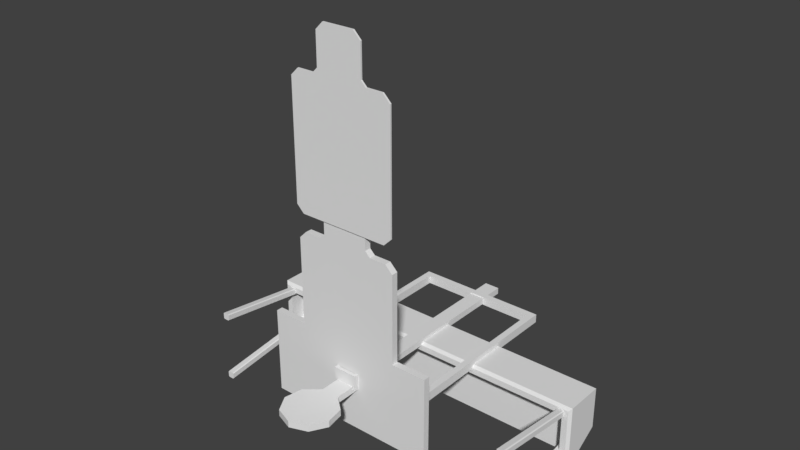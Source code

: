 # Source: ShootingTargets.blend  (saved by Blender 2.79.0; exported with 4.5.12 LTS)
import bpy
from mathutils import Matrix  # noqa: F401  (used for matrix-valued properties, if any)

bpy.ops.wm.read_factory_settings(use_empty=True)
scene = bpy.context.scene
scene.name = 'Scene'

# ---- collections
col_collection_1 = bpy.data.collections.new('Collection 1'); scene.collection.children.link(col_collection_1)

# ---- world
world_world = bpy.data.worlds.new('World'); scene.world = world_world
world_world.color = (0.05088, 0.05088, 0.05088)
world_world.use_sun_shadow = False
world_world.sun_shadow_jitter_overblur = 0.0
world_world.cycles.sampling_method = 'MANUAL'

# ---- meshes
me_cube_003 = bpy.data.meshes.new('Cube.003')
me_cube_003.from_pydata([(-0.0445, 1.25, 0.019), (-0.0445, 1.25, -0.019), (0.0445, 1.25, 0.019), (0.0445, 1.25, -0.019), (-0.0445, 0.25, 0.019), (-0.0445, 0.25, -0.019), (0.0445, 0.25, -0.019), (0.0445, 0.25, 0.019), (-0.06202, 0.075, -0.02648), (-0.06202, 0.075, 0.02648), (-0.06202, 0.25, -0.02648), (0.06202, 0.075, -0.02648), (0.06202, 0.25, -0.02648), (0.06202, 0.075, 0.02648), (0.06202, 0.25, 0.02648), (-0.06202, 0.25, 0.02648), (-0.003175, 7.575e-09, 0.1733), (-0.003175, 0.075, 0.1733), (-0.003175, -1.11e-09, -0.0254), (-0.003175, 0.075, -0.0254), (0.003175, 7.575e-09, 0.1733), (0.003175, 0.075, 0.1733), (0.003175, -1.11e-09, -0.0254), (0.003175, 0.075, -0.0254), (0.0, 0.075, -0.03175), (0.0, -1.388e-09, -0.03175), (-0.003175, 7.852e-09, 0.1796), (-0.003175, 0.075, 0.1796), (0.003175, 0.075, 0.1796), (0.003175, 7.852e-09, 0.1796), (-0.1699, 0.075, -0.0254), (-0.1907, 0.05423, -0.0254), (-0.1846, 0.06892, -0.0254), (-0.1907, 0.02077, -0.0254), (-0.1699, -1.11e-09, -0.0254), (-0.1846, 0.006084, -0.0254), (0.1907, 0.05423, -0.0254), (0.1699, 0.075, -0.0254), (0.1846, 0.06892, -0.0254), (0.1699, -1.11e-09, -0.0254), (0.1907, 0.02077, -0.0254), (0.1846, 0.006084, -0.0254), (-0.1907, 0.05423, -0.03175), (-0.1699, 0.075, -0.03175), (-0.1846, 0.06892, -0.03175), (-0.1699, -1.388e-09, -0.03175), (-0.1907, 0.02077, -0.03175), (-0.1846, 0.006084, -0.03175), (0.1699, 0.075, -0.03175), (0.1907, 0.05423, -0.03175), (0.1846, 0.06892, -0.03175), (0.1907, 0.02077, -0.03175), (0.1699, -1.388e-09, -0.03175), (0.1846, 0.006084, -0.03175), (-0.1699, 1.291e-08, 0.2953), (-0.1907, 0.02077, 0.3105), (-0.1846, 0.006084, 0.306), (-0.1907, 0.05423, 0.3105), (-0.1699, 0.075, 0.2953), (-0.1846, 0.06892, 0.306), (0.1699, 0.075, 0.2953), (0.1907, 0.05423, 0.3105), (0.1846, 0.06892, 0.306), (0.1907, 0.02077, 0.3105), (0.1699, 1.291e-08, 0.2953), (0.1846, 0.006084, 0.306), (-0.1907, 0.02077, 0.3168), (-0.1699, 1.318e-08, 0.3016), (-0.1846, 0.006084, 0.3124), (-0.1699, 0.075, 0.3016), (-0.1907, 0.05423, 0.3168), (-0.1846, 0.06892, 0.3124), (0.1907, 0.05423, 0.3168), (0.1699, 0.075, 0.3016), (0.1846, 0.06892, 0.3124), (0.1699, 1.318e-08, 0.3016), (0.1907, 0.02077, 0.3168), (0.1846, 0.006084, 0.3124)], [], [(4, 0, 1, 5), (5, 1, 3, 6), (6, 3, 2, 7), (7, 2, 0, 4), (8, 11, 13, 9), (3, 1, 0, 2), (7, 4, 15, 14), (5, 6, 12, 10), (13, 14, 15, 9), (11, 12, 14, 13), (8, 10, 12, 11), (9, 15, 10, 8), (4, 5, 10, 15), (6, 7, 14, 12), (16, 17, 19, 18), (19, 23, 24), (22, 23, 21, 20), (21, 17, 27, 28), (18, 22, 20, 16), (23, 19, 17, 21), (22, 25, 52, 39), (20, 21, 60, 64), (22, 18, 25), (19, 24, 43, 30), (24, 23, 37, 48), (33, 31, 42, 46), (59, 56, 55, 57), (58, 54, 56, 59), (25, 18, 34, 45), (36, 40, 51, 49), (16, 54, 58, 17), (29, 28, 27, 26), (29, 20, 64, 75), (26, 27, 69, 67), (16, 20, 29, 26), (21, 28, 73, 60), (16, 26, 67, 54), (63, 61, 72, 76), (71, 68, 67, 69), (57, 55, 66, 70), (27, 17, 58, 69), (70, 66, 68, 71), (36, 49, 50, 38), (38, 50, 48, 37), (42, 31, 32, 44), (44, 32, 30, 43), (45, 34, 35, 47), (47, 35, 33, 46), (39, 52, 53, 41), (41, 53, 51, 40), (57, 70, 71, 59), (59, 71, 69, 58), (72, 61, 62, 74), (74, 62, 60, 73), (75, 64, 65, 77), (77, 65, 63, 76), (54, 67, 68, 56), (56, 68, 66, 55), (19, 30, 34, 18), (29, 75, 73, 28), (62, 65, 64, 60), (73, 75, 77, 74), (74, 77, 76, 72), (61, 63, 65, 62), (22, 39, 37, 23), (37, 39, 41, 38), (38, 41, 40, 36), (25, 24, 48, 52), (50, 53, 52, 48), (49, 51, 53, 50), (25, 45, 43, 24), (43, 45, 47, 44), (44, 47, 46, 42), (32, 35, 34, 30), (31, 33, 35, 32)])
_uv = me_cube_003.uv_layers.new(name='UVMap')
_uv.uv.foreach_set('vector', [0.9785, 0.0002027, 0.9785, 0.9181, 0.9436, 0.9181, 0.9436, 0.0002027, 0.9436, 0.0002027, 0.9436, 0.9181, 0.8619, 0.9181, 0.8619, 0.0002027, 0.8619, 0.0002027, 0.8619, 0.9181, 0.827, 0.9181, 0.827, 0.0002027, 0.827, 0.0002027, 0.827, 0.9181, 0.7453, 0.9181, 0.7453, 0.0002024, 0.5893, 0.9887, 0.4274, 0.9587, 0.4402, 0.8896, 0.6021, 0.9196, 0.9436, 0.9998, 0.9436, 0.9181, 0.9785, 0.9181, 0.9785, 0.9998, 0.4985, 0.7436, 0.5767, 0.6903, 0.6021, 0.686, 0.4923, 0.7576, 0.4307, 0.6988, 0.4677, 0.741, 0.4684, 0.7514, 0.4215, 0.6959, 0.4402, 0.8896, 0.4923, 0.7576, 0.6021, 0.686, 0.6021, 0.9196, 0.3881, 0.8582, 0.4684, 0.7514, 0.4923, 0.7576, 0.4402, 0.8896, 0.3158, 0.7431, 0.4215, 0.6959, 0.4684, 0.7514, 0.3881, 0.8582, 0.303, 0.706, 0.4255, 0.6637, 0.4215, 0.6959, 0.3158, 0.7431, 0.4367, 0.6718, 0.4307, 0.6988, 0.4215, 0.6959, 0.4255, 0.6637, 0.4677, 0.741, 0.4985, 0.7436, 0.4923, 0.7576, 0.4684, 0.7514, 0.1278, 0.6852, 0.09024, 0.6852, 0.09024, 0.5857, 0.1278, 0.5857, 0.02017, 0.8194, 0.02017, 0.8247, 0.01488, 0.822, 0.05244, 0.5857, 0.09002, 0.5857, 0.09002, 0.6852, 0.05244, 0.6852, 0.1858, 0.8247, 0.1858, 0.8194, 0.1911, 0.8194, 0.1911, 0.8247, 0.02017, 0.4605, 0.02017, 0.4552, 0.1858, 0.4552, 0.1858, 0.4605, 0.02017, 0.8247, 0.02017, 0.8194, 0.1858, 0.8194, 0.1858, 0.8247, 0.02017, 0.4552, 0.01488, 0.4578, 0.01488, 0.3162, 0.02017, 0.3162, 0.05244, 0.6852, 0.09002, 0.6852, 0.09002, 0.7887, 0.05244, 0.7887, 0.02017, 0.4552, 0.02017, 0.4605, 0.01488, 0.4578, 0.02017, 0.8194, 0.01488, 0.822, 0.01488, 0.6804, 0.02017, 0.6804, 0.01488, 0.822, 0.02017, 0.8247, 0.02017, 0.9637, 0.01488, 0.9637, 0.02017, 0.626, 0.02017, 0.6539, 0.01488, 0.6539, 0.01488, 0.626, 0.09329, 0.7979, 0.1248, 0.7979, 0.1174, 0.8016, 0.1006, 0.8016, 0.09024, 0.7887, 0.1278, 0.7887, 0.1248, 0.7979, 0.09329, 0.7979, 0.01488, 0.4578, 0.02017, 0.4605, 0.02017, 0.5995, 0.01488, 0.5995, 0.02017, 0.2618, 0.02017, 0.2897, 0.01488, 0.2897, 0.01488, 0.2618, 0.1278, 0.6852, 0.1278, 0.7887, 0.09024, 0.7887, 0.09024, 0.6852, 0.128, 0.6082, 0.1656, 0.6082, 0.1656, 0.6113, 0.128, 0.6113, 0.1911, 0.4552, 0.1858, 0.4552, 0.2875, 0.3162, 0.2928, 0.3162, 0.128, 0.6113, 0.1656, 0.6113, 0.1656, 0.7148, 0.128, 0.7148, 0.1858, 0.4605, 0.1858, 0.4552, 0.1911, 0.4552, 0.1911, 0.4605, 0.1858, 0.8247, 0.1911, 0.8247, 0.2928, 0.9637, 0.2875, 0.9637, 0.1858, 0.4605, 0.1911, 0.4605, 0.2928, 0.5995, 0.2875, 0.5995, 0.3002, 0.2896, 0.3002, 0.2618, 0.3055, 0.2618, 0.3055, 0.2896, 0.1626, 0.724, 0.1311, 0.724, 0.128, 0.7148, 0.1656, 0.7148, 0.3002, 0.6539, 0.3002, 0.626, 0.3055, 0.626, 0.3055, 0.6539, 0.1911, 0.8194, 0.1858, 0.8194, 0.2875, 0.6804, 0.2928, 0.6804, 0.1552, 0.7277, 0.1384, 0.7277, 0.1311, 0.724, 0.1626, 0.724, 0.02017, 0.9902, 0.01488, 0.9902, 0.01488, 0.9769, 0.02017, 0.9769, 0.02017, 0.9769, 0.01488, 0.9769, 0.01488, 0.9637, 0.02017, 0.9637, 0.01488, 0.6539, 0.02017, 0.6539, 0.02017, 0.6671, 0.01488, 0.6671, 0.01488, 0.6671, 0.02017, 0.6671, 0.02017, 0.6804, 0.01488, 0.6804, 0.01488, 0.5995, 0.02017, 0.5995, 0.02017, 0.6127, 0.01488, 0.6127, 0.01488, 0.6127, 0.02017, 0.6127, 0.02017, 0.626, 0.01488, 0.626, 0.02017, 0.3162, 0.01488, 0.3162, 0.01488, 0.3029, 0.02017, 0.3029, 0.02017, 0.3029, 0.01488, 0.3029, 0.01488, 0.2897, 0.02017, 0.2897, 0.3002, 0.6539, 0.3055, 0.6539, 0.3018, 0.6671, 0.2965, 0.6671, 0.2965, 0.6671, 0.3018, 0.6671, 0.2928, 0.6804, 0.2875, 0.6804, 0.3055, 0.9902, 0.3002, 0.9902, 0.2965, 0.9769, 0.3018, 0.9769, 0.3018, 0.9769, 0.2965, 0.9769, 0.2875, 0.9637, 0.2928, 0.9637, 0.2928, 0.3162, 0.2875, 0.3162, 0.2965, 0.3029, 0.3018, 0.3029, 0.3018, 0.3029, 0.2965, 0.3029, 0.3002, 0.2896, 0.3055, 0.2896, 0.2875, 0.5995, 0.2928, 0.5995, 0.3018, 0.6127, 0.2965, 0.6127, 0.2965, 0.6127, 0.3018, 0.6127, 0.3055, 0.626, 0.3002, 0.626, 0.09024, 0.5857, 0.09024, 0.5022, 0.1278, 0.5022, 0.1278, 0.5857, 0.128, 0.6082, 0.128, 0.5046, 0.1656, 0.5046, 0.1656, 0.6082, 0.08697, 0.7979, 0.05549, 0.7979, 0.05244, 0.7887, 0.09002, 0.7887, 0.1656, 0.5046, 0.128, 0.5046, 0.1311, 0.4955, 0.1626, 0.4955, 0.1626, 0.4955, 0.1311, 0.4955, 0.1384, 0.4918, 0.1552, 0.4918, 0.07961, 0.8016, 0.06285, 0.8016, 0.05549, 0.7979, 0.08697, 0.7979, 0.05244, 0.5857, 0.05244, 0.5022, 0.09002, 0.5022, 0.09002, 0.5857, 0.09002, 0.5022, 0.05244, 0.5022, 0.05549, 0.4948, 0.08697, 0.4948, 0.08697, 0.4948, 0.05549, 0.4948, 0.06285, 0.4918, 0.07961, 0.4918, 0.04054, 0.2616, 0.1094, 0.2616, 0.1094, 0.4176, 0.04054, 0.4176, 0.1038, 0.431, 0.04613, 0.431, 0.04054, 0.4176, 0.1094, 0.4176, 0.09032, 0.4366, 0.05961, 0.4366, 0.04613, 0.431, 0.1038, 0.431, 0.04054, 0.2616, 0.04054, 0.1056, 0.1094, 0.1056, 0.1094, 0.2616, 0.1094, 0.1056, 0.04054, 0.1056, 0.04613, 0.09216, 0.1038, 0.09216, 0.1038, 0.09216, 0.04613, 0.09216, 0.05961, 0.08658, 0.09032, 0.08658, 0.09329, 0.4948, 0.1248, 0.4948, 0.1278, 0.5022, 0.09024, 0.5022, 0.1006, 0.4918, 0.1174, 0.4918, 0.1248, 0.4948, 0.09329, 0.4948])
me_cube_003.use_remesh_preserve_volume = False
me_cube_003.use_remesh_preserve_attributes = False
me_cube_003.use_mirror_vertex_groups = False
me_cube_003.update()
me_cube_007 = bpy.data.meshes.new('Cube.007')
me_cube_007.from_pydata([(0.1, 0.002923, -0.004625), (-0.1, 0.002923, -0.004625), (-0.1, 0.002923, 0.004625), (0.1, 0.002923, 0.004625), (-0.3, 0.04511, 0.004625), (-0.2578, 0.002923, 0.004625), (-0.2578, 0.002923, -0.004625), (-0.3, 0.04511, -0.004625), (0.2578, 0.002923, 0.004625), (0.3, 0.04511, 0.004625), (0.3, 0.04511, -0.004625), (0.2578, 0.002923, -0.004625), (-0.2578, 0.7529, 0.004625), (-0.3, 0.7107, 0.004625), (-0.3, 0.7107, -0.004625), (-0.2578, 0.7529, -0.004625), (0.2578, 0.7529, -0.004625), (0.3, 0.7107, -0.004625), (0.3, 0.7107, 0.004625), (0.2578, 0.7529, 0.004625), (-0.133, 0.9607, -0.004625), (-0.09081, 1.003, -0.004625), (0.09081, 1.003, -0.004625), (0.133, 0.9607, -0.004625), (0.133, 0.9607, 0.004625), (0.09081, 1.003, 0.004625), (-0.09081, 1.003, 0.004625), (-0.133, 0.9607, 0.004625), (0.1612, 0.7529, 0.004625), (0.133, 0.7812, 0.004625), (0.1047, 0.7529, 0.004625), (0.1318, 0.7247, 0.004625), (-0.133, 0.7812, 0.004625), (-0.1612, 0.7529, 0.004625), (-0.1318, 0.7247, 0.004625), (-0.1047, 0.7529, 0.004625), (-0.1612, 0.7529, -0.004625), (-0.133, 0.7812, -0.004625), (-0.1047, 0.7529, -0.004625), (-0.1318, 0.7247, -0.004625), (0.133, 0.7812, -0.004625), (0.1612, 0.7529, -0.004625), (0.1318, 0.7247, -0.004625), (0.1047, 0.7529, -0.004625)], [], [(43, 38, 21, 22), (24, 29, 40, 23), (23, 40, 43, 22), (20, 37, 32, 27), (10, 17, 18, 9), (0, 11, 8, 3), (33, 36, 15, 12), (4, 13, 14, 7), (1, 0, 3, 2), (22, 21, 26, 25), (1, 39, 38, 43, 42, 0), (3, 31, 30, 35, 34, 2), (19, 16, 41, 28), (6, 5, 4, 7), (8, 11, 10, 9), (16, 19, 18, 17), (12, 15, 14, 13), (22, 25, 24, 23), (20, 27, 26, 21), (6, 1, 2, 5), (28, 29, 30, 31), (32, 33, 34, 35), (36, 37, 38, 39), (40, 41, 42, 43), (40, 29, 28, 41), (32, 37, 36, 33), (21, 38, 37, 20), (25, 30, 29, 24), (27, 32, 35, 26), (30, 25, 26, 35), (13, 34, 33, 12), (19, 28, 31, 18), (18, 31, 3, 9), (8, 9, 3), (4, 2, 34, 13), (5, 2, 4), (15, 36, 39, 14), (14, 39, 1, 7), (6, 7, 1), (17, 42, 41, 16), (10, 0, 42, 17), (11, 0, 10)])
_uv = me_cube_007.uv_layers.new(name='UVMap')
_uv.uv.foreach_set('vector', [0.6432, 0.6118, 0.8076, 0.6118, 0.7967, 0.808, 0.6542, 0.808, 0.1263, 0.9786, 0.1828, 0.9786, 0.1828, 0.9903, 0.1263, 0.9903, 0.6211, 0.7749, 0.6211, 0.634, 0.6432, 0.6118, 0.6542, 0.808, 0.9815, 0.9903, 0.925, 0.9903, 0.925, 0.9786, 0.9815, 0.9786, 0.454, 0.9903, 0.2445, 0.9903, 0.2445, 0.9786, 0.454, 0.9786, 0.5224, 0.9903, 0.4728, 0.9903, 0.4728, 0.9786, 0.5224, 0.9786, 0.9124, 0.9786, 0.9124, 0.9903, 0.882, 0.9903, 0.882, 0.9786, 0.6538, 0.9786, 0.8633, 0.9786, 0.8633, 0.9903, 0.6538, 0.9903, 0.5854, 0.9903, 0.5224, 0.9903, 0.5224, 0.9786, 0.5854, 0.9786, 0.1075, 0.9903, 0.05035, 0.9903, 0.05035, 0.9786, 0.1075, 0.9786, 0.8039, 0.02336, 0.8288, 0.5897, 0.8076, 0.6118, 0.6432, 0.6118, 0.622, 0.5897, 0.647, 0.02336, 0.3328, 0.02336, 0.3577, 0.5897, 0.3365, 0.6118, 0.1722, 0.6118, 0.151, 0.5897, 0.1759, 0.02336, 0.2257, 0.9786, 0.2257, 0.9903, 0.1954, 0.9903, 0.1954, 0.9786, 0.635, 0.9903, 0.635, 0.9786, 0.6538, 0.9786, 0.6538, 0.9903, 0.4728, 0.9786, 0.4728, 0.9903, 0.454, 0.9903, 0.454, 0.9786, 0.2257, 0.9903, 0.2257, 0.9786, 0.2445, 0.9786, 0.2445, 0.9903, 0.882, 0.9786, 0.882, 0.9903, 0.8633, 0.9903, 0.8633, 0.9786, 0.1075, 0.9903, 0.1075, 0.9786, 0.1263, 0.9786, 0.1263, 0.9903, 0.03158, 0.9903, 0.03158, 0.9786, 0.05035, 0.9786, 0.05035, 0.9903, 0.635, 0.9903, 0.5854, 0.9903, 0.5854, 0.9786, 0.635, 0.9786, 0.3809, 0.6118, 0.3587, 0.634, 0.3365, 0.6118, 0.3577, 0.5897, 0.15, 0.634, 0.1278, 0.6118, 0.151, 0.5897, 0.1722, 0.6118, 0.8519, 0.6118, 0.8298, 0.634, 0.8076, 0.6118, 0.8288, 0.5897, 0.6211, 0.634, 0.5989, 0.6118, 0.622, 0.5897, 0.6432, 0.6118, 0.1828, 0.9903, 0.1828, 0.9786, 0.1954, 0.9786, 0.1954, 0.9903, 0.925, 0.9786, 0.925, 0.9903, 0.9124, 0.9903, 0.9124, 0.9786, 0.7967, 0.808, 0.8076, 0.6118, 0.8298, 0.634, 0.8298, 0.7749, 0.3256, 0.808, 0.3365, 0.6118, 0.3587, 0.634, 0.3587, 0.7749, 0.15, 0.7749, 0.15, 0.634, 0.1722, 0.6118, 0.1831, 0.808, 0.3365, 0.6118, 0.3256, 0.808, 0.1831, 0.808, 0.1722, 0.6118, 0.01896, 0.5787, 0.151, 0.5897, 0.1278, 0.6118, 0.05206, 0.6118, 0.4566, 0.6118, 0.3809, 0.6118, 0.3577, 0.5897, 0.4897, 0.5787, 0.4897, 0.5787, 0.3577, 0.5897, 0.3328, 0.02336, 0.4897, 0.05647, 0.4566, 0.02336, 0.4897, 0.05647, 0.3328, 0.02336, 0.01896, 0.05647, 0.1759, 0.02336, 0.151, 0.5897, 0.01896, 0.5787, 0.05206, 0.02336, 0.1759, 0.02336, 0.01896, 0.05647, 0.9277, 0.6118, 0.8519, 0.6118, 0.8288, 0.5897, 0.9608, 0.5787, 0.9608, 0.5787, 0.8288, 0.5897, 0.8039, 0.02336, 0.9608, 0.05647, 0.9277, 0.02337, 0.9608, 0.05647, 0.8039, 0.02336, 0.49, 0.5787, 0.622, 0.5897, 0.5989, 0.6118, 0.5231, 0.6118, 0.49, 0.05647, 0.647, 0.02336, 0.622, 0.5897, 0.49, 0.5787, 0.5231, 0.02336, 0.647, 0.02336, 0.49, 0.05647])
me_cube_007.use_remesh_preserve_volume = False
me_cube_007.use_remesh_preserve_attributes = False
me_cube_007.use_mirror_vertex_groups = False
me_cube_007.update()
me_cube_006 = bpy.data.meshes.new('Cube.006')
me_cube_006.from_pydata([(-0.5, -0.0185, 0.25), (-0.5, 0.0185, 0.25), (-0.5, -0.0185, -0.25), (-0.5, 0.0185, -0.25), (0.5, -0.0185, 0.25), (0.5, 0.0185, 0.25), (0.5, -0.0185, -0.25), (0.5, 0.0185, -0.25), (0.35, 0.0185, -0.025), (0.35, 0.0185, 0.025), (-0.35, 0.0185, -0.025), (-0.35, 0.0185, 0.025), (-0.387, 0.0185, -0.025), (-0.387, 0.0185, 0.025), (0.387, 0.0185, -0.025), (0.387, 0.0185, 0.025), (0.35, 1.1, -0.025), (0.35, 1.1, 0.025), (-0.35, 1.1, -0.025), (-0.35, 1.1, 0.025), (-0.387, 1.137, -0.025), (-0.387, 1.137, 0.025), (0.387, 1.137, -0.025), (0.387, 1.137, 0.025)], [], [(15, 9, 5), (9, 11, 1, 5), (4, 5, 1, 0), (2, 3, 7, 6), (11, 13, 1), (7, 14, 15, 5), (3, 12, 10), (8, 9, 17, 16), (2, 6, 4, 0), (7, 3, 10, 8), (8, 10, 11, 9), (7, 8, 14), (11, 10, 18, 19), (12, 3, 1, 13), (6, 7, 5, 4), (0, 1, 3, 2), (13, 11, 19, 21), (14, 8, 16, 22), (15, 14, 22, 23), (12, 13, 21, 20), (9, 15, 23, 17), (10, 12, 20, 18), (17, 19, 18, 16), (23, 22, 20, 21), (23, 21, 19, 17), (20, 22, 16, 18)])
_uv = me_cube_006.uv_layers.new(name='UVMap')
_uv.uv.foreach_set('vector', [0.2637, 0.0644, 0.262, 0.0644, 0.2687, 0.04443, 0.262, 0.0644, 0.2309, 0.0644, 0.2243, 0.04443, 0.2687, 0.04443, 0.2687, 5.777e-05, 0.2687, 0.04443, 0.2243, 0.04443, 0.2243, 5.777e-05, 0.2243, 0.1332, 0.2243, 0.08881, 0.2687, 0.08881, 0.2687, 0.1332, 0.2309, 0.0644, 0.2293, 0.0644, 0.2243, 0.04443, 0.2687, 0.08881, 0.2637, 0.06884, 0.2637, 0.0644, 0.2687, 0.04443, 0.2243, 0.08881, 0.2293, 0.06884, 0.2309, 0.06884, 0.06751, 0.0002046, 0.07541, 0.0002036, 0.08181, 0.4526, 0.07391, 0.4526, 0.3574, 0.08881, 0.313, 0.08881, 0.313, 0.04443, 0.3574, 0.04443, 0.2687, 0.08881, 0.2243, 0.08881, 0.2309, 0.06884, 0.262, 0.06884, 0.262, 0.06884, 0.2309, 0.06884, 0.2309, 0.0644, 0.262, 0.0644, 0.2687, 0.08881, 0.262, 0.06884, 0.2637, 0.06884, 0.09211, 0.9999, 0.08767, 0.9999, 0.08061, 0.7453, 0.08506, 0.7452, 0.2293, 0.06884, 0.2243, 0.08881, 0.2243, 0.04443, 0.2293, 0.0644, 0.313, 0.08881, 0.2687, 0.08881, 0.2687, 0.04443, 0.313, 0.04443, 0.1799, 0.04443, 0.2243, 0.04443, 0.2243, 0.08881, 0.1799, 0.08881, 0.09656, 0.9997, 0.09211, 0.9999, 0.08506, 0.7452, 0.08993, 0.5316, 0.09147, 0.0002195, 0.09591, 5.777e-05, 0.103, 0.2547, 0.0981, 0.4684, 0.0833, 0.0002196, 0.09147, 0.0002195, 0.0981, 0.4684, 0.08993, 0.4684, 0.1047, 0.9997, 0.09656, 0.9997, 0.08993, 0.5316, 0.0981, 0.5316, 0.07541, 0.0002036, 0.0833, 0.0002196, 0.08993, 0.4684, 0.08181, 0.4526, 0.1126, 0.9997, 0.1047, 0.9997, 0.0981, 0.5316, 0.1062, 0.5473, 0.008228, 0.4714, 0.008228, 0.5286, 5.777e-05, 0.5286, 5.777e-05, 0.4714, 0.08993, 0.4684, 0.0981, 0.4684, 0.0981, 0.5316, 0.08993, 0.5316, 0.08993, 0.4684, 0.08993, 0.5316, 0.008228, 0.5286, 0.008228, 0.4714, 0.0981, 0.5316, 0.0981, 0.4684, 0.1798, 0.4714, 0.1798, 0.5286])
me_cube_006.use_remesh_preserve_volume = False
me_cube_006.use_remesh_preserve_attributes = False
me_cube_006.use_mirror_vertex_groups = False
me_cube_006.update()
me_cube_005 = bpy.data.meshes.new('Cube.005')
me_cube_005.from_pydata([(0.1, 0.002923, -0.0185), (-0.1, 0.002923, -0.0185), (-0.1, 0.002923, 0.0185), (0.1, 0.002923, 0.0185), (-0.3, 0.04511, 0.0185), (-0.2578, 0.002923, 0.0185), (-0.2578, 0.002923, -0.0185), (-0.3, 0.04511, -0.0185), (0.2578, 0.002923, 0.0185), (0.3, 0.04511, 0.0185), (0.3, 0.04511, -0.0185), (0.2578, 0.002923, -0.0185), (-0.2578, 0.7529, 0.0185), (-0.3, 0.7107, 0.0185), (-0.3, 0.7107, -0.0185), (-0.2578, 0.7529, -0.0185), (0.2578, 0.7529, -0.0185), (0.3, 0.7107, -0.0185), (0.3, 0.7107, 0.0185), (0.2578, 0.7529, 0.0185), (-0.133, 0.9607, -0.0185), (-0.09081, 1.003, -0.0185), (0.09081, 1.003, -0.0185), (0.133, 0.9607, -0.0185), (0.133, 0.9607, 0.0185), (0.09081, 1.003, 0.0185), (-0.09081, 1.003, 0.0185), (-0.133, 0.9607, 0.0185), (0.1612, 0.7529, 0.0185), (0.133, 0.7812, 0.0185), (0.1047, 0.7529, 0.0185), (0.1318, 0.7247, 0.0185), (-0.133, 0.7812, 0.0185), (-0.1612, 0.7529, 0.0185), (-0.1318, 0.7247, 0.0185), (-0.1047, 0.7529, 0.0185), (-0.1612, 0.7529, -0.0185), (-0.133, 0.7812, -0.0185), (-0.1047, 0.7529, -0.0185), (-0.1318, 0.7247, -0.0185), (0.133, 0.7812, -0.0185), (0.1612, 0.7529, -0.0185), (0.1318, 0.7247, -0.0185), (0.1047, 0.7529, -0.0185)], [], [(43, 38, 21, 22), (24, 29, 40, 23), (23, 40, 43, 22), (20, 37, 32, 27), (10, 17, 18, 9), (0, 11, 8, 3), (33, 36, 15, 12), (4, 13, 14, 7), (1, 0, 3, 2), (22, 21, 26, 25), (1, 39, 38, 43, 42, 0), (3, 31, 30, 35, 34, 2), (19, 16, 41, 28), (6, 5, 4, 7), (8, 11, 10, 9), (16, 19, 18, 17), (12, 15, 14, 13), (22, 25, 24, 23), (20, 27, 26, 21), (6, 1, 2, 5), (28, 29, 30, 31), (32, 33, 34, 35), (36, 37, 38, 39), (40, 41, 42, 43), (40, 29, 28, 41), (32, 37, 36, 33), (21, 38, 37, 20), (25, 30, 29, 24), (27, 32, 35, 26), (30, 25, 26, 35), (13, 34, 33, 12), (19, 28, 31, 18), (18, 31, 3, 9), (8, 9, 3), (4, 2, 34, 13), (5, 2, 4), (15, 36, 39, 14), (14, 39, 1, 7), (6, 7, 1), (17, 42, 41, 16), (10, 0, 42, 17), (11, 0, 10)])
_uv = me_cube_005.uv_layers.new(name='UVMap')
_uv.uv.foreach_set('vector', [0.6432, 0.6118, 0.8076, 0.6118, 0.7967, 0.808, 0.6542, 0.808, 0.1263, 0.9786, 0.1828, 0.9786, 0.1828, 0.9903, 0.1263, 0.9903, 0.6211, 0.7749, 0.6211, 0.634, 0.6432, 0.6118, 0.6542, 0.808, 0.9815, 0.9903, 0.925, 0.9903, 0.925, 0.9786, 0.9815, 0.9786, 0.454, 0.9903, 0.2445, 0.9903, 0.2445, 0.9786, 0.454, 0.9786, 0.5224, 0.9903, 0.4728, 0.9903, 0.4728, 0.9786, 0.5224, 0.9786, 0.9124, 0.9786, 0.9124, 0.9903, 0.882, 0.9903, 0.882, 0.9786, 0.6538, 0.9786, 0.8633, 0.9786, 0.8633, 0.9903, 0.6538, 0.9903, 0.5854, 0.9903, 0.5224, 0.9903, 0.5224, 0.9786, 0.5854, 0.9786, 0.1075, 0.9903, 0.05035, 0.9903, 0.05035, 0.9786, 0.1075, 0.9786, 0.8039, 0.02336, 0.8288, 0.5897, 0.8076, 0.6118, 0.6432, 0.6118, 0.622, 0.5897, 0.647, 0.02336, 0.3328, 0.02336, 0.3577, 0.5897, 0.3365, 0.6118, 0.1722, 0.6118, 0.151, 0.5897, 0.1759, 0.02336, 0.2257, 0.9786, 0.2257, 0.9903, 0.1954, 0.9903, 0.1954, 0.9786, 0.635, 0.9903, 0.635, 0.9786, 0.6538, 0.9786, 0.6538, 0.9903, 0.4728, 0.9786, 0.4728, 0.9903, 0.454, 0.9903, 0.454, 0.9786, 0.2257, 0.9903, 0.2257, 0.9786, 0.2445, 0.9786, 0.2445, 0.9903, 0.882, 0.9786, 0.882, 0.9903, 0.8633, 0.9903, 0.8633, 0.9786, 0.1075, 0.9903, 0.1075, 0.9786, 0.1263, 0.9786, 0.1263, 0.9903, 0.03158, 0.9903, 0.03158, 0.9786, 0.05035, 0.9786, 0.05035, 0.9903, 0.635, 0.9903, 0.5854, 0.9903, 0.5854, 0.9786, 0.635, 0.9786, 0.3809, 0.6118, 0.3587, 0.634, 0.3365, 0.6118, 0.3577, 0.5897, 0.15, 0.634, 0.1278, 0.6118, 0.151, 0.5897, 0.1722, 0.6118, 0.8519, 0.6118, 0.8298, 0.634, 0.8076, 0.6118, 0.8288, 0.5897, 0.6211, 0.634, 0.5989, 0.6118, 0.622, 0.5897, 0.6432, 0.6118, 0.1828, 0.9903, 0.1828, 0.9786, 0.1954, 0.9786, 0.1954, 0.9903, 0.925, 0.9786, 0.925, 0.9903, 0.9124, 0.9903, 0.9124, 0.9786, 0.7967, 0.808, 0.8076, 0.6118, 0.8298, 0.634, 0.8298, 0.7749, 0.3256, 0.808, 0.3365, 0.6118, 0.3587, 0.634, 0.3587, 0.7749, 0.15, 0.7749, 0.15, 0.634, 0.1722, 0.6118, 0.1831, 0.808, 0.3365, 0.6118, 0.3256, 0.808, 0.1831, 0.808, 0.1722, 0.6118, 0.01896, 0.5787, 0.151, 0.5897, 0.1278, 0.6118, 0.05206, 0.6118, 0.4566, 0.6118, 0.3809, 0.6118, 0.3577, 0.5897, 0.4897, 0.5787, 0.4897, 0.5787, 0.3577, 0.5897, 0.3328, 0.02336, 0.4897, 0.05647, 0.4566, 0.02336, 0.4897, 0.05647, 0.3328, 0.02336, 0.01896, 0.05647, 0.1759, 0.02336, 0.151, 0.5897, 0.01896, 0.5787, 0.05206, 0.02336, 0.1759, 0.02336, 0.01896, 0.05647, 0.9277, 0.6118, 0.8519, 0.6118, 0.8288, 0.5897, 0.9608, 0.5787, 0.9608, 0.5787, 0.8288, 0.5897, 0.8039, 0.02336, 0.9608, 0.05647, 0.9277, 0.02337, 0.9608, 0.05647, 0.8039, 0.02336, 0.49, 0.5787, 0.622, 0.5897, 0.5989, 0.6118, 0.5231, 0.6118, 0.49, 0.05647, 0.647, 0.02336, 0.622, 0.5897, 0.49, 0.5787, 0.5231, 0.02336, 0.647, 0.02336, 0.49, 0.05647])
me_cube_005.use_remesh_preserve_volume = False
me_cube_005.use_remesh_preserve_attributes = False
me_cube_005.use_mirror_vertex_groups = False
me_cube_005.update()
me_cube_004 = bpy.data.meshes.new('Cube.004')
me_cube_004.from_pydata([(-0.07, 1.748e-09, 0.04), (-0.07, 0.09, 0.04), (-0.07, -4.416e-09, -0.101), (0.07, 1.748e-09, 0.04), (0.07, 0.09, 0.04), (0.07, -4.416e-09, -0.101), (0.055, 0.09, 0.025), (-0.055, 0.09, 0.025), (0.055, 0.015, 0.025), (-0.055, 0.015, 0.025), (-0.055, 0.09, -0.03967), (-0.07, 0.09, -0.03967), (-0.055, 0.015, -0.0908), (0.055, 0.09, -0.03967), (0.055, 0.015, -0.0908), (0.07, 0.09, -0.03967)], [], [(0, 1, 11, 2), (6, 7, 1, 4), (3, 4, 1, 0), (2, 5, 3, 0), (7, 6, 8, 9), (5, 15, 4, 3), (6, 13, 14, 8), (2, 12, 14, 5), (14, 13, 15, 5), (12, 10, 7, 9), (15, 13, 6, 4), (10, 11, 1, 7), (2, 11, 10, 12), (14, 12, 9, 8)])
me_cube_004.use_remesh_preserve_volume = False
me_cube_004.use_remesh_preserve_attributes = False
me_cube_004.use_mirror_vertex_groups = False
me_cube_004.update()
me_cube = bpy.data.meshes.new('Cube')
me_cube.from_pydata([(-1.0, 0.6225, -2.721e-08), (1.0, 0.6225, -2.721e-08), (0.95, 0.6225, -0.35), (-0.95, 0.6225, -0.35), (0.95, 0.5275, -0.35), (-0.95, 0.5275, -0.35), (0.95, 0.7825, -0.05), (-0.95, 0.7825, -0.05), (-0.95, 0.6225, -0.05), (0.95, 0.6225, -0.05), (0.95, 0.6725, -0.05), (-0.95, 0.6725, -0.05), (0.95, 0.6725, -0.3182), (-0.95, 0.7825, -0.2483), (-0.95, 0.6725, -0.3182), (0.95, 0.7825, -0.2483), (-0.95, 0.5275, -0.05), (0.95, 0.5275, -0.05), (-0.9846, 0.7825, -0.01543), (-1.0, 0.7671, -3.353e-08), (-0.9846, 0.6225, -0.35), (-1.0, 0.6225, -0.3334), (1.0, 0.7671, -3.353e-08), (0.9846, 0.7825, -0.01543), (0.9846, 0.6225, -0.35), (1.0, 0.6225, -0.3334), (-1.0, 0.5429, -0.3334), (-0.9846, 0.5275, -0.35), (0.9846, 0.5275, -0.35), (1.0, 0.5429, -0.3334), (1.0, 0.7671, -0.2415), (0.9846, 0.7825, -0.2483), (-0.9846, 0.7825, -0.2483), (-1.0, 0.7671, -0.2415), (-0.9846, 0.5275, -0.01543), (-1.0, 0.5429, -2.373e-08), (1.0, 0.5429, -2.373e-08), (0.9846, 0.5275, -0.01543), (-0.96, -4.21e-05, -0.3836), (-0.955, -4.21e-05, -0.3886), (-0.925, -4.21e-05, -0.3886), (-0.92, -4.21e-05, -0.3836), (-0.92, -4.204e-05, -0.3533), (-0.925, -4.204e-05, -0.3483), (-0.955, -4.204e-05, -0.3483), (-0.96, -4.204e-05, -0.3533), (-0.96, 0.6272, -0.301), (-0.96, 0.6272, -0.2707), (-0.925, 0.6272, -0.2657), (-0.92, 0.6272, -0.301), (-0.955, 0.6272, -0.306), (-0.92, 0.6272, -0.2707), (-0.955, 0.6272, -0.2657), (-0.925, 0.6272, -0.306), (0.92, -4.216e-05, -0.3836), (0.925, -4.216e-05, -0.3886), (0.955, -4.216e-05, -0.3886), (0.96, -4.216e-05, -0.3836), (0.96, -4.204e-05, -0.3533), (0.955, -4.204e-05, -0.3483), (0.925, -4.204e-05, -0.3483), (0.92, -4.204e-05, -0.3533), (0.92, 0.6272, -0.301), (0.92, 0.6272, -0.2707), (0.955, 0.6272, -0.2657), (0.96, 0.6272, -0.301), (0.925, 0.6272, -0.306), (0.96, 0.6272, -0.2707), (0.925, 0.6272, -0.2657), (0.955, 0.6272, -0.306), (0.96, -4.214e-05, 0.04145), (0.955, -4.214e-05, 0.04649), (0.925, -4.214e-05, 0.04649), (0.92, -4.214e-05, 0.04145), (0.92, -4.202e-05, 0.01119), (0.925, -4.202e-05, 0.006145), (0.955, -4.202e-05, 0.006145), (0.96, -4.202e-05, 0.01119), (0.96, 0.6272, -0.04113), (0.96, 0.6272, -0.07139), (0.925, 0.6272, -0.07643), (0.92, 0.6272, -0.04113), (0.955, 0.6272, -0.03609), (0.92, 0.6272, -0.07139), (0.955, 0.6272, -0.07643), (0.925, 0.6272, -0.03609), (-0.92, -4.214e-05, 0.04145), (-0.925, -4.214e-05, 0.04649), (-0.955, -4.214e-05, 0.04649), (-0.96, -4.214e-05, 0.04145), (-0.96, -4.208e-05, 0.01119), (-0.955, -4.208e-05, 0.006145), (-0.925, -4.208e-05, 0.006145), (-0.92, -4.208e-05, 0.01119), (-0.92, 0.6272, -0.04113), (-0.92, 0.6272, -0.07139), (-0.955, 0.6272, -0.07643), (-0.96, 0.6272, -0.04113), (-0.925, 0.6272, -0.03609), (-0.96, 0.6272, -0.07139), (-0.925, 0.6272, -0.07643), (-0.955, 0.6272, -0.03609)], [], [(13, 32, 18, 7), (16, 17, 37, 34), (25, 30, 22, 1), (4, 28, 37, 17), (0, 19, 33, 21), (3, 8, 16, 5), (1, 0, 35, 36), (6, 7, 18, 23), (3, 2, 9, 8), (24, 12, 15, 31), (7, 6, 10, 11), (8, 9, 17, 16), (31, 15, 6, 23), (6, 15, 12, 10), (25, 1, 36, 29), (14, 20, 32, 13), (2, 24, 28, 4), (12, 14, 11, 10), (2, 3, 14, 12), (24, 2, 12), (14, 13, 7, 11), (0, 21, 26, 35), (20, 3, 5, 27), (9, 2, 4, 17), (27, 5, 16, 34), (20, 14, 3), (37, 28, 29, 36), (27, 34, 35, 26), (25, 29, 28, 24), (34, 37, 36, 35), (23, 18, 19, 22), (31, 23, 22, 30), (18, 32, 33, 19), (24, 31, 30, 25), (21, 33, 32, 20), (20, 27, 26, 21), (1, 22, 19, 0), (44, 43, 48, 52), (40, 39, 50, 53), (42, 41, 49, 51), (39, 40, 41, 38), (44, 52, 47, 45), (38, 45, 47, 46), (45, 42, 43, 44), (38, 41, 42, 45), (51, 48, 43, 42), (46, 50, 39, 38), (53, 49, 41, 40), (60, 59, 64, 68), (56, 55, 66, 69), (58, 57, 65, 67), (55, 56, 57, 54), (60, 68, 63, 61), (54, 61, 63, 62), (61, 58, 59, 60), (54, 57, 58, 61), (67, 64, 59, 58), (62, 66, 55, 54), (69, 65, 57, 56), (76, 75, 80, 84), (72, 71, 82, 85), (74, 73, 81, 83), (71, 72, 73, 70), (76, 84, 79, 77), (70, 77, 79, 78), (77, 74, 75, 76), (70, 73, 74, 77), (83, 80, 75, 74), (78, 82, 71, 70), (85, 81, 73, 72), (92, 91, 96, 100), (88, 87, 98, 101), (90, 89, 97, 99), (87, 88, 89, 86), (92, 100, 95, 93), (86, 93, 95, 94), (93, 90, 91, 92), (86, 89, 90, 93), (99, 96, 91, 90), (94, 98, 87, 86), (101, 97, 89, 88)])
_uv = me_cube.uv_layers.new(name='UVMap')
_uv.uv.foreach_set('vector', [0.07423, 0.6891, 0.06782, 0.6891, 0.06782, 0.646, 0.07423, 0.6524, 0.07423, 0.1966, 0.4263, 0.1966, 0.4327, 0.203, 0.06782, 0.203, 0.4973, 0.3466, 0.4803, 0.6145, 0.4356, 0.6145, 0.4356, 0.3466, 0.4263, 0.141, 0.4327, 0.141, 0.4327, 0.203, 0.4263, 0.1966, 0.06496, 0.3466, 0.06496, 0.6145, 0.02021, 0.6145, 0.003188, 0.3466, 0.5562, 0.5861, 0.5006, 0.5861, 0.5006, 0.4453, 0.5562, 0.4453, 0.4356, 0.3466, 0.06496, 0.3466, 0.06496, 0.2287, 0.4356, 0.2287, 0.4263, 0.6524, 0.07423, 0.6524, 0.06782, 0.646, 0.4327, 0.646, 0.07423, 0.0001392, 0.4263, 0.0001409, 0.4263, 0.05573, 0.07423, 0.05573, 0.4327, 0.9924, 0.4263, 0.9119, 0.4263, 0.6891, 0.4327, 0.6891, 0.07423, 0.6524, 0.4263, 0.6524, 0.4263, 0.8747, 0.07423, 0.8747, 0.07423, 0.05573, 0.4263, 0.05573, 0.4263, 0.1966, 0.07423, 0.1966, 0.4327, 0.6891, 0.4263, 0.6891, 0.4263, 0.6524, 0.4327, 0.646, 0.5515, 0.445, 0.5148, 0.445, 0.5006, 0.2227, 0.5515, 0.2227, 0.4973, 0.3466, 0.4356, 0.3466, 0.4356, 0.2287, 0.4973, 0.2287, 0.07423, 0.9119, 0.06782, 0.9924, 0.06782, 0.6891, 0.07423, 0.6891, 0.4263, 0.0001379, 0.4327, 0.0001379, 0.4327, 0.141, 0.4263, 0.141, 0.4263, 0.9256, 0.07423, 0.9256, 0.07423, 0.8747, 0.4263, 0.8747, 0.4263, 0.9999, 0.07423, 0.9999, 0.07423, 0.9256, 0.4263, 0.9256, 0.4327, 0.9862, 0.4263, 0.9862, 0.4263, 0.9119, 0.5515, 0.0001097, 0.5374, 0.2225, 0.5006, 0.2225, 0.5006, 0.0001097, 0.06496, 0.3466, 0.003188, 0.3466, 0.003189, 0.2287, 0.06496, 0.2287, 0.06782, 0.0001097, 0.07423, 0.0001097, 0.07423, 0.141, 0.06782, 0.141, 0.6073, 0.1409, 0.5517, 0.1409, 0.5517, 0.0001097, 0.6073, 0.0001097, 0.06782, 0.141, 0.07423, 0.141, 0.07423, 0.1966, 0.06782, 0.203, 0.06782, 0.9862, 0.07423, 0.9119, 0.07423, 0.9862, 0.4327, 0.203, 0.4327, 0.141, 0.4356, 0.144, 0.4356, 0.2058, 0.06782, 0.141, 0.06782, 0.203, 0.06496, 0.2058, 0.06496, 0.144, 0.4973, 0.3466, 0.4973, 0.2287, 0.5004, 0.2058, 0.5004, 0.3466, 0.06782, 0.203, 0.4327, 0.203, 0.4356, 0.2287, 0.06496, 0.2287, 0.4327, 0.646, 0.06782, 0.646, 0.06496, 0.6145, 0.4356, 0.6145, 0.4327, 0.6891, 0.4327, 0.646, 0.4356, 0.6431, 0.4356, 0.6879, 0.06782, 0.646, 0.06782, 0.6891, 0.06496, 0.6879, 0.06496, 0.6431, 0.4327, 0.9924, 0.4327, 0.6891, 0.4356, 0.7038, 0.4356, 0.9722, 0.003188, 0.3466, 0.02021, 0.6145, 0.01895, 0.6431, 0.0001097, 0.3466, 0.06782, 0.0001097, 0.06782, 0.141, 0.06496, 0.1181, 0.06496, 0.0001097, 0.4356, 0.3466, 0.4356, 0.6145, 0.06496, 0.6145, 0.06496, 0.3466, 0.6557, 0.9558, 0.6377, 0.9558, 0.6377, 0.5777, 0.6557, 0.5777, 0.6066, 0.9594, 0.5887, 0.9594, 0.5887, 0.5812, 0.6066, 0.5812, 0.6312, 0.9564, 0.6132, 0.9587, 0.6132, 0.5806, 0.6312, 0.5783, 0.6828, 0.9619, 0.6805, 0.9797, 0.6771, 0.9823, 0.6802, 0.9586, 0.6557, 0.9558, 0.6557, 0.5777, 0.6623, 0.5781, 0.6623, 0.9562, 0.6802, 0.9586, 0.6623, 0.9562, 0.6623, 0.5781, 0.6802, 0.5804, 0.6623, 0.9562, 0.6591, 0.9799, 0.6565, 0.9765, 0.6589, 0.9588, 0.6802, 0.9586, 0.6771, 0.9823, 0.6591, 0.9799, 0.6623, 0.9562, 0.6312, 0.5783, 0.6377, 0.5777, 0.6377, 0.9558, 0.6312, 0.9564, 0.6802, 0.5804, 0.6868, 0.5809, 0.6868, 0.959, 0.6802, 0.9586, 0.6066, 0.5812, 0.6132, 0.5806, 0.6132, 0.9587, 0.6066, 0.9594, 0.8163, 0.6041, 0.8342, 0.6041, 0.8342, 0.9823, 0.8163, 0.9823, 0.8654, 0.6006, 0.8833, 0.6006, 0.8833, 0.9787, 0.8654, 0.9787, 0.8408, 0.6035, 0.8588, 0.6012, 0.8588, 0.9793, 0.8408, 0.9816, 0.7892, 0.598, 0.7915, 0.5802, 0.7949, 0.5777, 0.7918, 0.6014, 0.8163, 0.6041, 0.8163, 0.9823, 0.8097, 0.9818, 0.8097, 0.6037, 0.7918, 0.6014, 0.8097, 0.6037, 0.8097, 0.9818, 0.7918, 0.9795, 0.8097, 0.6037, 0.8128, 0.58, 0.8154, 0.5834, 0.8131, 0.6012, 0.7918, 0.6014, 0.7949, 0.5777, 0.8128, 0.58, 0.8097, 0.6037, 0.8408, 0.9816, 0.8342, 0.9823, 0.8342, 0.6041, 0.8408, 0.6035, 0.7918, 0.9795, 0.7852, 0.979, 0.7852, 0.6009, 0.7918, 0.6014, 0.8654, 0.9787, 0.8588, 0.9793, 0.8588, 0.6012, 0.8654, 0.6006, 0.7181, 0.6041, 0.736, 0.6041, 0.736, 0.9823, 0.7181, 0.9823, 0.7671, 0.6006, 0.785, 0.6006, 0.785, 0.9787, 0.7671, 0.9787, 0.7426, 0.6035, 0.7605, 0.6012, 0.7605, 0.9793, 0.7426, 0.9816, 0.6909, 0.598, 0.6933, 0.5802, 0.6967, 0.5777, 0.6935, 0.6014, 0.7181, 0.6041, 0.7181, 0.9823, 0.7115, 0.9818, 0.7115, 0.6037, 0.6935, 0.6014, 0.7115, 0.6037, 0.7115, 0.9818, 0.6935, 0.9795, 0.7115, 0.6037, 0.7146, 0.58, 0.7172, 0.5834, 0.7148, 0.6012, 0.6935, 0.6014, 0.6967, 0.5777, 0.7146, 0.58, 0.7115, 0.6037, 0.7426, 0.9816, 0.736, 0.9823, 0.736, 0.6041, 0.7426, 0.6035, 0.6935, 0.9795, 0.6869, 0.979, 0.6869, 0.6009, 0.6935, 0.6014, 0.7671, 0.9787, 0.7605, 0.9793, 0.7605, 0.6012, 0.7671, 0.6006, 0.9146, 0.6041, 0.9325, 0.6041, 0.9325, 0.9823, 0.9146, 0.9823, 0.9636, 0.6006, 0.9815, 0.6006, 0.9815, 0.9787, 0.9636, 0.9787, 0.9391, 0.6035, 0.957, 0.6012, 0.957, 0.9793, 0.9391, 0.9816, 0.8874, 0.598, 0.8898, 0.5802, 0.8932, 0.5777, 0.89, 0.6014, 0.9146, 0.6041, 0.9146, 0.9823, 0.908, 0.9818, 0.908, 0.6037, 0.89, 0.6014, 0.908, 0.6037, 0.908, 0.9818, 0.89, 0.9795, 0.908, 0.6037, 0.9111, 0.58, 0.9137, 0.5834, 0.9114, 0.6012, 0.89, 0.6014, 0.8932, 0.5777, 0.9111, 0.58, 0.908, 0.6037, 0.9391, 0.9816, 0.9325, 0.9823, 0.9325, 0.6041, 0.9391, 0.6035, 0.89, 0.9795, 0.8834, 0.979, 0.8834, 0.6009, 0.89, 0.6014, 0.9636, 0.9787, 0.957, 0.9793, 0.957, 0.6012, 0.9636, 0.6006])
me_cube.use_remesh_preserve_volume = False
me_cube.use_remesh_preserve_attributes = False
me_cube.use_mirror_vertex_groups = False
me_cube.update()
me_cube_008 = bpy.data.meshes.new('Cube.008')
me_cube_008.from_pydata([(0.1, -0.000807, -0.01848), (-0.1, -0.000807, -0.01848), (-0.1, 0.000807, 0.01848), (0.1, 0.000807, 0.01848), (-0.3, 0.04295, 0.01664), (-0.2578, 0.000807, 0.01848), (-0.2578, -0.000807, -0.01848), (-0.3, 0.04134, -0.02032), (0.2578, 0.000807, 0.01848), (0.3, 0.04295, 0.01664), (0.3, 0.04134, -0.02032), (0.2578, -0.000807, -0.01848), (-0.2578, 0.7501, -0.01423), (-0.3, 0.7079, -0.01239), (-0.3, 0.7063, -0.04936), (-0.2578, 0.7485, -0.0512), (0.2578, 0.7485, -0.0512), (0.3, 0.7063, -0.04936), (0.3, 0.7079, -0.01239), (0.2578, 0.7501, -0.01423), (-0.133, 0.9561, -0.06026), (-0.09081, 0.9982, -0.0621), (0.09081, 0.9982, -0.0621), (0.133, 0.9561, -0.06026), (0.133, 0.9577, -0.0233), (0.09081, 0.9999, -0.02514), (-0.09081, 0.9999, -0.02514), (-0.133, 0.9577, -0.0233), (0.1612, 0.7501, -0.01423), (0.133, 0.7783, -0.01546), (0.1047, 0.7501, -0.01423), (0.1318, 0.7219, -0.013), (-0.133, 0.7783, -0.01546), (-0.1612, 0.7501, -0.01423), (-0.1318, 0.7219, -0.013), (-0.1047, 0.7501, -0.01423), (-0.1612, 0.7485, -0.0512), (-0.133, 0.7767, -0.05243), (-0.1047, 0.7485, -0.0512), (-0.1318, 0.7203, -0.04997), (0.133, 0.7767, -0.05243), (0.1612, 0.7485, -0.0512), (0.1318, 0.7203, -0.04997), (0.1047, 0.7485, -0.0512), (0.0, -1.873e-08, -0.07171), (0.0, 1.01, -0.07171), (0.0, -2.592e-08, -0.08171), (0.0, 1.01, -0.08171), (0.006428, -1.93e-08, -0.07937), (0.006428, 1.01, -0.07937), (0.009848, -6.004e-09, -0.07344), (0.009848, 1.01, -0.07344), (0.00866, -1.549e-08, -0.06671), (0.00866, 1.01, -0.06671), (0.00342, -3.159e-08, -0.06231), (0.00342, 1.01, -0.06231), (-0.00342, -3.159e-08, -0.06231), (-0.00342, 1.01, -0.06231), (-0.00866, -1.549e-08, -0.06671), (-0.00866, 1.01, -0.06671), (-0.009848, -6.004e-09, -0.07344), (-0.009848, 1.01, -0.07344), (-0.006428, -1.93e-08, -0.07937), (-0.006428, 1.01, -0.07937), (0.0, 0.0154, -0.08171), (0.006428, 0.0154, -0.07937), (0.009848, 0.0154, -0.07344), (0.00866, 0.0154, -0.06671), (0.00342, 0.0154, -0.06231), (-0.00342, 0.0154, -0.06231), (-0.00866, 0.0154, -0.06671), (-0.009848, 0.0154, -0.07344), (-0.006428, 0.0154, -0.07937), (4.398e-09, -1.914e-09, -0.1503), (0.05586, 2.234e-09, -0.13), (0.05586, 0.01964, -0.13), (0.08558, 9.141e-09, -0.07852), (0.08558, 0.01964, -0.07852), (0.07526, -2.272e-08, -0.01902), (0.07526, 0.01963, -0.01903), (0.01918, -4.664e-08, -0.01903), (0.01918, 0.0154, -0.01902), (-0.01918, -4.618e-08, -0.01903), (-0.01918, 0.0154, -0.01902), (-0.07526, -2.179e-08, -0.01902), (-0.07526, 0.01963, -0.01903), (-0.08558, 7.744e-09, -0.07852), (-0.08558, 0.01964, -0.07852), (-0.05586, 2.234e-09, -0.13), (-0.05586, 0.01964, -0.13), (2.956e-09, 0.01964, -0.1503)], [], [(43, 38, 21, 22), (24, 29, 40, 23), (23, 40, 43, 22), (20, 37, 32, 27), (10, 17, 18, 9), (0, 11, 8, 3), (33, 36, 15, 12), (4, 13, 14, 7), (1, 0, 3, 2), (22, 21, 26, 25), (1, 39, 38, 43, 42, 0), (3, 31, 30, 35, 34, 2), (19, 16, 41, 28), (6, 5, 4, 7), (8, 11, 10, 9), (16, 19, 18, 17), (12, 15, 14, 13), (22, 25, 24, 23), (20, 27, 26, 21), (6, 1, 2, 5), (28, 29, 30, 31), (32, 33, 34, 35), (36, 37, 38, 39), (40, 41, 42, 43), (40, 29, 28, 41), (32, 37, 36, 33), (21, 38, 37, 20), (25, 30, 29, 24), (27, 32, 35, 26), (30, 25, 26, 35), (13, 34, 33, 12), (19, 28, 31, 18), (18, 31, 3, 9), (8, 9, 3), (4, 2, 34, 13), (5, 2, 4), (15, 36, 39, 14), (14, 39, 1, 7), (6, 7, 1), (17, 42, 41, 16), (10, 0, 42, 17), (11, 0, 10), (44, 46, 48), (45, 49, 47), (64, 47, 49, 65), (44, 48, 50), (45, 51, 49), (65, 49, 51, 66), (44, 50, 52), (45, 53, 51), (66, 51, 53, 67), (44, 52, 54), (45, 55, 53), (67, 53, 55, 68), (44, 54, 56), (45, 57, 55), (68, 55, 57, 69), (44, 56, 58), (45, 59, 57), (69, 57, 59, 70), (44, 58, 60), (45, 61, 59), (70, 59, 61, 71), (44, 60, 62), (45, 63, 61), (71, 61, 63, 72), (44, 62, 46), (45, 47, 63), (72, 63, 47, 64), (67, 68, 81, 79), (58, 56, 82, 84), (52, 50, 76, 78), (68, 69, 83, 81), (46, 62, 88, 73), (69, 70, 85, 83), (60, 58, 84, 86), (70, 71, 87, 85), (54, 52, 78, 80), (88, 89, 90, 73), (86, 87, 89, 88), (84, 85, 87, 86), (82, 83, 85, 84), (80, 81, 83, 82), (78, 79, 81, 80), (76, 77, 79, 78), (74, 75, 77, 76), (73, 90, 75, 74), (66, 67, 79, 77), (50, 48, 74, 76), (65, 66, 77, 75), (56, 54, 80, 82), (48, 46, 73, 74), (62, 60, 86, 88), (72, 64, 90, 89), (64, 65, 75, 90), (71, 72, 89, 87)])
_uv = me_cube_008.uv_layers.new(name='UVMap')
_uv.uv.foreach_set('vector', [0.6432, 0.6118, 0.8076, 0.6118, 0.7967, 0.808, 0.6542, 0.808, 0.1263, 0.9786, 0.1828, 0.9786, 0.1828, 0.9903, 0.1263, 0.9903, 0.6211, 0.7749, 0.6211, 0.634, 0.6432, 0.6118, 0.6542, 0.808, 0.9815, 0.9903, 0.925, 0.9903, 0.925, 0.9786, 0.9815, 0.9786, 0.454, 0.9903, 0.2445, 0.9903, 0.2445, 0.9786, 0.454, 0.9786, 0.5224, 0.9903, 0.4728, 0.9903, 0.4728, 0.9786, 0.5224, 0.9786, 0.9124, 0.9786, 0.9124, 0.9903, 0.882, 0.9903, 0.882, 0.9786, 0.6538, 0.9786, 0.8633, 0.9786, 0.8633, 0.9903, 0.6538, 0.9903, 0.5854, 0.9903, 0.5224, 0.9903, 0.5224, 0.9786, 0.5854, 0.9786, 0.1075, 0.9903, 0.05035, 0.9903, 0.05035, 0.9786, 0.1075, 0.9786, 0.8039, 0.02336, 0.8288, 0.5897, 0.8076, 0.6118, 0.6432, 0.6118, 0.622, 0.5897, 0.647, 0.02336, 0.3328, 0.02336, 0.3577, 0.5897, 0.3365, 0.6118, 0.1722, 0.6118, 0.151, 0.5897, 0.1759, 0.02336, 0.2257, 0.9786, 0.2257, 0.9903, 0.1954, 0.9903, 0.1954, 0.9786, 0.635, 0.9903, 0.635, 0.9786, 0.6538, 0.9786, 0.6538, 0.9903, 0.4728, 0.9786, 0.4728, 0.9903, 0.454, 0.9903, 0.454, 0.9786, 0.2257, 0.9903, 0.2257, 0.9786, 0.2445, 0.9786, 0.2445, 0.9903, 0.882, 0.9786, 0.882, 0.9903, 0.8633, 0.9903, 0.8633, 0.9786, 0.1075, 0.9903, 0.1075, 0.9786, 0.1263, 0.9786, 0.1263, 0.9903, 0.03158, 0.9903, 0.03158, 0.9786, 0.05035, 0.9786, 0.05035, 0.9903, 0.635, 0.9903, 0.5854, 0.9903, 0.5854, 0.9786, 0.635, 0.9786, 0.3809, 0.6118, 0.3587, 0.634, 0.3365, 0.6118, 0.3577, 0.5897, 0.15, 0.634, 0.1278, 0.6118, 0.151, 0.5897, 0.1722, 0.6118, 0.8519, 0.6118, 0.8298, 0.634, 0.8076, 0.6118, 0.8288, 0.5897, 0.6211, 0.634, 0.5989, 0.6118, 0.622, 0.5897, 0.6432, 0.6118, 0.1828, 0.9903, 0.1828, 0.9786, 0.1954, 0.9786, 0.1954, 0.9903, 0.925, 0.9786, 0.925, 0.9903, 0.9124, 0.9903, 0.9124, 0.9786, 0.7967, 0.808, 0.8076, 0.6118, 0.8298, 0.634, 0.8298, 0.7749, 0.3256, 0.808, 0.3365, 0.6118, 0.3587, 0.634, 0.3587, 0.7749, 0.15, 0.7749, 0.15, 0.634, 0.1722, 0.6118, 0.1831, 0.808, 0.3365, 0.6118, 0.3256, 0.808, 0.1831, 0.808, 0.1722, 0.6118, 0.01896, 0.5787, 0.151, 0.5897, 0.1278, 0.6118, 0.05206, 0.6118, 0.4566, 0.6118, 0.3809, 0.6118, 0.3577, 0.5897, 0.4897, 0.5787, 0.4897, 0.5787, 0.3577, 0.5897, 0.3328, 0.02336, 0.4897, 0.05647, 0.4566, 0.02336, 0.4897, 0.05647, 0.3328, 0.02336, 0.01896, 0.05647, 0.1759, 0.02336, 0.151, 0.5897, 0.01896, 0.5787, 0.05206, 0.02336, 0.1759, 0.02336, 0.01896, 0.05647, 0.9277, 0.6118, 0.8519, 0.6118, 0.8288, 0.5897, 0.9608, 0.5787, 0.9608, 0.5787, 0.8288, 0.5897, 0.8039, 0.02336, 0.9608, 0.05647, 0.9277, 0.02337, 0.9608, 0.05647, 0.8039, 0.02336, 0.49, 0.5787, 0.622, 0.5897, 0.5989, 0.6118, 0.5231, 0.6118, 0.49, 0.05647, 0.647, 0.02336, 0.622, 0.5897, 0.49, 0.5787, 0.5231, 0.02336, 0.647, 0.02336, 0.49, 0.05647, 0.1125, 0.9229, 0.1125, 0.926, 0.1105, 0.9253, 0.03468, 0.8955, 0.0367, 0.8979, 0.03468, 0.8986, 0.03175, 0.9717, 0.2282, 0.9717, 0.2283, 0.9751, 0.03178, 0.9751, 0.1125, 0.9229, 0.1105, 0.9253, 0.1094, 0.9234, 0.03468, 0.8955, 0.03778, 0.896, 0.0367, 0.8979, 0.03178, 0.9751, 0.2283, 0.9751, 0.2283, 0.9786, 0.03181, 0.9786, 0.1125, 0.9229, 0.1094, 0.9234, 0.1098, 0.9213, 0.03468, 0.8955, 0.0374, 0.8939, 0.03778, 0.896, 0.03158, 0.9477, 0.2281, 0.9477, 0.2281, 0.9511, 0.0316, 0.9511, 0.1125, 0.9229, 0.1098, 0.9213, 0.1114, 0.9199, 0.03468, 0.8955, 0.03575, 0.8925, 0.0374, 0.8939, 0.0316, 0.9511, 0.2281, 0.9511, 0.2281, 0.9546, 0.03163, 0.9546, 0.1125, 0.9229, 0.1114, 0.9199, 0.1136, 0.9199, 0.03468, 0.8955, 0.0336, 0.8925, 0.03575, 0.8925, 0.03163, 0.9546, 0.2281, 0.9546, 0.2281, 0.958, 0.03165, 0.958, 0.1125, 0.9229, 0.1136, 0.9199, 0.1152, 0.9213, 0.03468, 0.8955, 0.03195, 0.8939, 0.0336, 0.8925, 0.03165, 0.958, 0.2281, 0.958, 0.2282, 0.9614, 0.03168, 0.9614, 0.1125, 0.9229, 0.1152, 0.9213, 0.1156, 0.9234, 0.03468, 0.8955, 0.03158, 0.896, 0.03195, 0.8939, 0.03168, 0.9614, 0.2282, 0.9614, 0.2282, 0.9648, 0.0317, 0.9648, 0.1125, 0.9229, 0.1156, 0.9234, 0.1145, 0.9253, 0.03468, 0.8955, 0.03265, 0.8979, 0.03158, 0.896, 0.0317, 0.9648, 0.2282, 0.9648, 0.2282, 0.9683, 0.03173, 0.9683, 0.1125, 0.9229, 0.1145, 0.9253, 0.1125, 0.926, 0.03468, 0.8955, 0.03468, 0.8986, 0.03265, 0.8979, 0.03173, 0.9683, 0.2282, 0.9683, 0.2282, 0.9717, 0.03175, 0.9717, 0.06126, 0.9213, 0.05962, 0.9199, 0.06457, 0.9063, 0.08227, 0.9063, 0.1152, 0.9213, 0.1136, 0.9199, 0.1186, 0.9063, 0.1363, 0.9063, 0.1098, 0.9213, 0.1094, 0.9234, 0.08556, 0.925, 0.08879, 0.9063, 0.05962, 0.9199, 0.05746, 0.9199, 0.0525, 0.9063, 0.06457, 0.9063, 0.1125, 0.926, 0.1145, 0.9253, 0.1301, 0.9412, 0.1125, 0.9476, 0.05746, 0.9199, 0.05581, 0.9213, 0.0348, 0.9063, 0.0525, 0.9063, 0.1156, 0.9234, 0.1152, 0.9213, 0.1363, 0.9063, 0.1395, 0.925, 0.05581, 0.9213, 0.05544, 0.9234, 0.03158, 0.925, 0.0348, 0.9063, 0.1114, 0.9199, 0.1098, 0.9213, 0.08879, 0.9063, 0.1065, 0.9063, 0.1167, 0.9062, 0.1167, 0.8987, 0.1354, 0.8987, 0.1354, 0.9062, 0.09795, 0.9062, 0.09795, 0.8987, 0.1167, 0.8987, 0.1167, 0.9062, 0.07894, 0.9062, 0.07894, 0.8987, 0.09795, 0.8987, 0.09795, 0.9062, 0.06129, 0.9049, 0.06129, 0.9, 0.07894, 0.8987, 0.07894, 0.9062, 0.04923, 0.9049, 0.04923, 0.9, 0.06129, 0.9, 0.06129, 0.9049, 0.03158, 0.9062, 0.03158, 0.8987, 0.04923, 0.9, 0.04923, 0.9049, 0.1728, 0.9062, 0.1728, 0.8987, 0.1918, 0.8987, 0.1918, 0.9062, 0.1541, 0.9062, 0.1541, 0.8987, 0.1728, 0.8987, 0.1728, 0.9062, 0.1354, 0.9062, 0.1354, 0.8987, 0.1541, 0.8987, 0.1541, 0.9062, 0.06164, 0.9234, 0.06126, 0.9213, 0.08227, 0.9063, 0.0855, 0.925, 0.1094, 0.9234, 0.1105, 0.9253, 0.09493, 0.9412, 0.08556, 0.925, 0.06056, 0.9253, 0.06164, 0.9234, 0.0855, 0.925, 0.07613, 0.9412, 0.1136, 0.9199, 0.1114, 0.9199, 0.1065, 0.9063, 0.1186, 0.9063, 0.1105, 0.9253, 0.1125, 0.926, 0.1125, 0.9476, 0.09493, 0.9412, 0.1145, 0.9253, 0.1156, 0.9234, 0.1395, 0.925, 0.1301, 0.9412, 0.05652, 0.9253, 0.05854, 0.926, 0.05854, 0.9476, 0.04095, 0.9412, 0.05854, 0.926, 0.06056, 0.9253, 0.07613, 0.9412, 0.05854, 0.9476, 0.05544, 0.9234, 0.05652, 0.9253, 0.04095, 0.9412, 0.03158, 0.925])
me_cube_008.use_remesh_preserve_volume = False
me_cube_008.use_remesh_preserve_attributes = False
me_cube_008.use_mirror_vertex_groups = False
me_cube_008.update()
me_cylinder = bpy.data.meshes.new('Cylinder')
me_cylinder.from_pydata([(2.384e-07, -0.2977, 0.0186), (2.384e-07, -0.2977, -0.0186), (2.384e-07, -0.4523, 0.0186), (2.384e-07, -0.4523, -0.0186), (0.09933, -0.4161, 0.0186), (0.09933, -0.4161, -0.0186), (0.1522, -0.3246, 0.0186), (0.1522, -0.3246, -0.0186), (0.1338, -0.2205, 0.0186), (0.1338, -0.2205, -0.0186), (0.05285, -0.1525, 0.0186), (0.05285, -0.1525, -0.0186), (-0.05285, -0.1525, 0.0186), (-0.05285, -0.1525, -0.0186), (-0.1338, -0.2205, 0.0186), (-0.1338, -0.2205, -0.0186), (-0.1522, -0.3246, 0.0186), (-0.1522, -0.3246, -0.0186), (-0.09933, -0.4161, 0.0186), (-0.09933, -0.4161, -0.0186), (0.05285, -0.02, -0.0186), (0.05285, -0.02, 0.0186), (-0.05285, -0.02, 0.0186), (-0.05285, -0.02, -0.0186)], [], [(0, 2, 4), (1, 5, 3), (2, 3, 5, 4), (0, 4, 6), (1, 7, 5), (4, 5, 7, 6), (0, 6, 8), (1, 9, 7), (6, 7, 9, 8), (0, 8, 10), (1, 11, 9), (8, 9, 11, 10), (0, 10, 12), (1, 13, 11), (11, 13, 23, 20), (0, 12, 14), (1, 15, 13), (12, 13, 15, 14), (0, 14, 16), (1, 17, 15), (14, 15, 17, 16), (0, 16, 18), (1, 19, 17), (16, 17, 19, 18), (0, 18, 2), (1, 3, 19), (18, 19, 3, 2), (21, 20, 23, 22), (12, 10, 21, 22), (10, 11, 20, 21), (13, 12, 22, 23)])
_uv = me_cylinder.uv_layers.new(name='UVMap')
_uv.uv.foreach_set('vector', [0.2645, 0.3392, 0.2646, 0.5612, 0.1219, 0.5093, 0.7135, 0.3396, 0.8562, 0.5097, 0.7135, 0.5616, 0.9511, 0.4525, 0.98, 0.4525, 0.98, 0.5475, 0.9511, 0.5475, 0.2645, 0.3392, 0.1219, 0.5093, 0.04593, 0.3779, 0.7135, 0.3396, 0.9321, 0.3782, 0.8562, 0.5097, 0.9511, 0.5475, 0.98, 0.5475, 0.98, 0.6424, 0.9511, 0.6424, 0.2645, 0.3392, 0.04593, 0.3779, 0.07226, 0.2283, 0.7135, 0.3396, 0.9057, 0.2286, 0.9321, 0.3782, 0.9511, 0.6424, 0.98, 0.6424, 0.98, 0.7373, 0.9511, 0.7373, 0.2645, 0.3392, 0.07226, 0.2283, 0.1886, 0.1307, 0.7135, 0.3396, 0.7894, 0.131, 0.9057, 0.2286, 0.9511, 0.7373, 0.98, 0.7373, 0.98, 0.8322, 0.9511, 0.8322, 0.2645, 0.3392, 0.1886, 0.1307, 0.3404, 0.1306, 0.7135, 0.3396, 0.6376, 0.131, 0.7894, 0.131, 0.7894, 0.131, 0.6376, 0.131, 0.6376, 0.01447, 0.7894, 0.01447, 0.2645, 0.3392, 0.3404, 0.1306, 0.4568, 0.2282, 0.7135, 0.3396, 0.5212, 0.2286, 0.6376, 0.131, 0.9511, 0.07291, 0.98, 0.07291, 0.98, 0.1678, 0.9511, 0.1678, 0.2645, 0.3392, 0.4568, 0.2282, 0.4832, 0.3777, 0.7135, 0.3396, 0.4949, 0.3782, 0.5212, 0.2286, 0.9511, 0.1678, 0.98, 0.1678, 0.98, 0.2627, 0.9511, 0.2627, 0.2645, 0.3392, 0.4832, 0.3777, 0.4073, 0.5093, 0.7135, 0.3396, 0.5708, 0.5097, 0.4949, 0.3782, 0.9511, 0.2627, 0.98, 0.2627, 0.98, 0.3576, 0.9511, 0.3576, 0.2645, 0.3392, 0.4073, 0.5093, 0.2646, 0.5612, 0.7135, 0.3396, 0.7135, 0.5616, 0.5708, 0.5097, 0.9511, 0.3576, 0.98, 0.3576, 0.98, 0.4525, 0.9511, 0.4525, 0.9511, 0.905, 0.98, 0.905, 0.98, 0.9999, 0.9511, 0.9999, 0.3404, 0.1306, 0.1886, 0.1307, 0.1885, 0.01413, 0.3404, 0.01408, 0.9511, 0.8322, 0.98, 0.8322, 0.98, 0.905, 0.9511, 0.905, 0.98, 0.07291, 0.9511, 0.07291, 0.9511, 7.739e-05, 0.98, 7.739e-05])
me_cylinder.use_remesh_preserve_volume = False
me_cylinder.use_remesh_preserve_attributes = False
me_cylinder.use_mirror_vertex_groups = False
me_cylinder.update()

# ---- objects
ob_static_stand_2_x4 = bpy.data.objects.new('Static Stand 2"x4"', me_cube_003)
ob_wooden_torso_target = bpy.data.objects.new('Wooden Torso Target', me_cube_007)
ob_target_hanger = bpy.data.objects.new('Target Hanger', me_cube_006)
ob_steel_man_target = bpy.data.objects.new('Steel Man Target', me_cube_005)
ob_target_stand = bpy.data.objects.new('Target Stand', me_cube_004)
ob_target_table = bpy.data.objects.new('Target Table', me_cube)
ob_steel_man_target_w__stand = bpy.data.objects.new('Steel Man Target w/ Stand', me_cube_008)
ob_shooting_target = bpy.data.objects.new('Shooting Target', me_cylinder)

# ---- transforms, parenting, visibility, modifiers, constraints
ob_static_stand_2_x4.location = (0.0, 0.0, 0.0)
ob_static_stand_2_x4.lineart.crease_threshold = 0.0
ob_wooden_torso_target.location = (0.0, -0.02351, 0.9)
ob_wooden_torso_target.rotation_euler = (1.571, 0.0, 0.0)
ob_wooden_torso_target.lineart.crease_threshold = 0.0
ob_target_hanger.location = (0.0, 0.0, 0.0)
ob_target_hanger.hide_viewport = True
ob_target_hanger.lineart.crease_threshold = 0.0
ob_steel_man_target.location = (0.0, 0.0, 0.04517)
ob_steel_man_target.rotation_euler = (1.571, 0.0, 0.0)
ob_steel_man_target.scale = (1.0, 1.0, 1.0)
ob_steel_man_target.hide_viewport = True
ob_steel_man_target.lineart.crease_threshold = 0.0
ob_target_stand.location = (0.0, 0.0, 0.0)
ob_target_stand.rotation_euler = (1.571, 0.0, 0.0)
ob_target_stand.hide_viewport = True
ob_target_stand.lineart.crease_threshold = 0.0
ob_target_table.location = (0.0, 0.0, 0.0)
ob_target_table.hide_viewport = True
ob_target_table.lineart.crease_threshold = 0.0
ob_steel_man_target_w__stand.location = (3.0, 0.0, 0.0)
ob_steel_man_target_w__stand.hide_viewport = True
ob_steel_man_target_w__stand.lineart.crease_threshold = 0.0
ob_shooting_target.location = (0.0, 0.0, 0.0)
ob_shooting_target.hide_viewport = True
ob_shooting_target.lineart.crease_threshold = 0.0

# ---- collection membership
col_collection_1.objects.link(ob_static_stand_2_x4)
col_collection_1.objects.link(ob_wooden_torso_target)
col_collection_1.objects.link(ob_target_hanger)
col_collection_1.objects.link(ob_steel_man_target)
col_collection_1.objects.link(ob_target_stand)
col_collection_1.objects.link(ob_target_table)
col_collection_1.objects.link(ob_steel_man_target_w__stand)
col_collection_1.objects.link(ob_shooting_target)

# ---- scene / render settings (as saved in the file)
scene.frame_start = 1; scene.frame_end = 250; scene.frame_set(2)
scene.render.engine = 'BLENDER_EEVEE_NEXT'
scene.render.resolution_percentage = 50
scene.render.dither_intensity = 0.0
scene.cycles.use_denoising = False
scene.cycles.samples = 128
scene.cycles.sampling_pattern = 'TABULATED_SOBOL'
scene.cycles.use_adaptive_sampling = False
scene.cycles.use_light_tree = False
scene.cycles.blur_glossy = 0.0
scene.cycles.sample_clamp_indirect = 0.0
scene.view_settings.view_transform = 'Standard'
bpy.context.view_layer.update()

# ---- added for rendering (the .blend has no active camera and no usable light): camera, sun
cam_auto = bpy.data.cameras.new('AutoCamera')
cam_auto.lens = 50.0
cam_auto.sensor_width = 36.0
cam_auto.clip_end = 1000.0
ob_auto_camera = bpy.data.objects.new('AutoCamera', cam_auto)
scene.collection.objects.link(ob_auto_camera)
ob_auto_camera.location = (3.22489, -3.47099, 3.33706)
ob_auto_camera.rotation_euler = (1.09748, -7.21219e-08, 0.694738)
scene.camera = ob_auto_camera
light_auto_sun = bpy.data.lights.new('AutoSun', 'SUN')
light_auto_sun.energy = 3.0
light_auto_sun.angle = 0.0523599
ob_auto_sun = bpy.data.objects.new('AutoSun', light_auto_sun)
scene.collection.objects.link(ob_auto_sun)
ob_auto_sun.rotation_euler = (0.872665, 0.174533, 0.523599)
bpy.context.view_layer.update()
